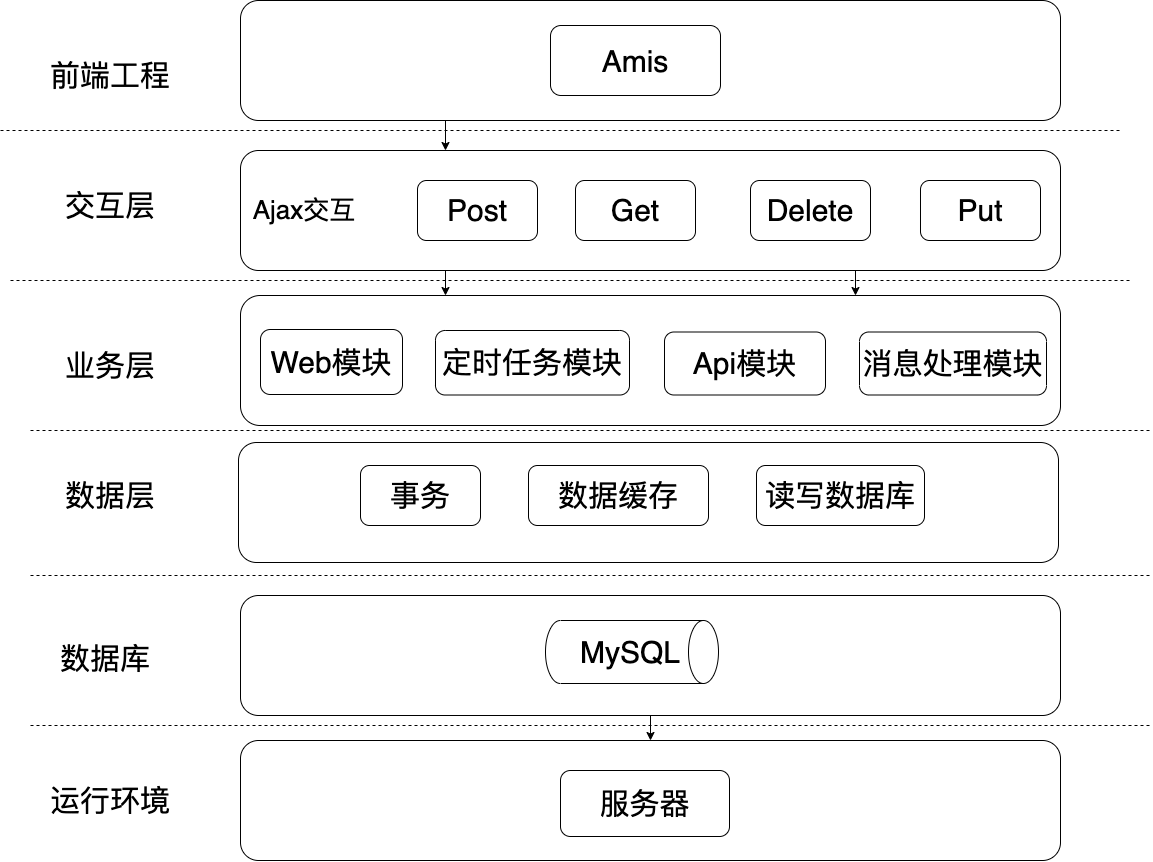

The diagram above was exported from draw.io. Its source (the exported page's mxGraphModel, read from the mxfile embedded in the PNG):
<mxGraphModel dx="3251" dy="1277" grid="0" gridSize="10" guides="1" tooltips="1" connect="1" arrows="1" fold="1" page="1" pageScale="1" pageWidth="1169" pageHeight="827" math="0" shadow="0">
  <root>
    <mxCell id="0" />
    <mxCell id="1" parent="0" />
    <mxCell id="iywHWgDSQWEM5n1aMCzX-47" style="edgeStyle=orthogonalEdgeStyle;rounded=1;orthogonalLoop=1;jettySize=auto;html=1;exitX=0.25;exitY=1;exitDx=0;exitDy=0;entryX=0.25;entryY=0;entryDx=0;entryDy=0;" parent="1" source="iywHWgDSQWEM5n1aMCzX-2" target="iywHWgDSQWEM5n1aMCzX-6" edge="1">
      <mxGeometry relative="1" as="geometry" />
    </mxCell>
    <mxCell id="iywHWgDSQWEM5n1aMCzX-2" value="" style="rounded=1;whiteSpace=wrap;html=1;fontSize=40;labelBackgroundColor=none;fontStyle=1;horizontal=1;" parent="1" vertex="1">
      <mxGeometry x="-328" y="220" width="820" height="120" as="geometry" />
    </mxCell>
    <mxCell id="iywHWgDSQWEM5n1aMCzX-3" value="&lt;font style=&quot;font-size: 30px;&quot;&gt;Amis&lt;/font&gt;" style="rounded=1;whiteSpace=wrap;html=1;fontSize=37;" parent="1" vertex="1">
      <mxGeometry x="-18" y="245" width="170" height="70" as="geometry" />
    </mxCell>
    <mxCell id="iywHWgDSQWEM5n1aMCzX-5" value="" style="rounded=1;whiteSpace=wrap;html=1;" parent="1" vertex="1">
      <mxGeometry x="-268" y="410" width="110" height="40" as="geometry" />
    </mxCell>
    <mxCell id="iywHWgDSQWEM5n1aMCzX-48" style="edgeStyle=orthogonalEdgeStyle;rounded=1;orthogonalLoop=1;jettySize=auto;html=1;exitX=0.25;exitY=1;exitDx=0;exitDy=0;entryX=0.25;entryY=0;entryDx=0;entryDy=0;" parent="1" source="iywHWgDSQWEM5n1aMCzX-6" target="iywHWgDSQWEM5n1aMCzX-10" edge="1">
      <mxGeometry relative="1" as="geometry" />
    </mxCell>
    <mxCell id="iywHWgDSQWEM5n1aMCzX-55" style="edgeStyle=orthogonalEdgeStyle;rounded=1;orthogonalLoop=1;jettySize=auto;html=1;exitX=0.75;exitY=1;exitDx=0;exitDy=0;entryX=0.75;entryY=0;entryDx=0;entryDy=0;" parent="1" source="iywHWgDSQWEM5n1aMCzX-6" target="iywHWgDSQWEM5n1aMCzX-10" edge="1">
      <mxGeometry relative="1" as="geometry" />
    </mxCell>
    <mxCell id="iywHWgDSQWEM5n1aMCzX-6" value="" style="rounded=1;whiteSpace=wrap;html=1;" parent="1" vertex="1">
      <mxGeometry x="-328" y="370" width="820" height="120" as="geometry" />
    </mxCell>
    <mxCell id="iywHWgDSQWEM5n1aMCzX-7" value="Post" style="rounded=1;whiteSpace=wrap;html=1;fontSize=30;" parent="1" vertex="1">
      <mxGeometry x="-151" y="400" width="120" height="60" as="geometry" />
    </mxCell>
    <mxCell id="iywHWgDSQWEM5n1aMCzX-8" value="Get" style="rounded=1;whiteSpace=wrap;html=1;fontSize=30;" parent="1" vertex="1">
      <mxGeometry x="7" y="400" width="120" height="60" as="geometry" />
    </mxCell>
    <mxCell id="iywHWgDSQWEM5n1aMCzX-9" value="" style="rounded=1;whiteSpace=wrap;html=1;" parent="1" vertex="1">
      <mxGeometry x="-288" y="530" width="110" height="40" as="geometry" />
    </mxCell>
    <mxCell id="iywHWgDSQWEM5n1aMCzX-10" value="" style="rounded=1;whiteSpace=wrap;html=1;" parent="1" vertex="1">
      <mxGeometry x="-328" y="515" width="820" height="130" as="geometry" />
    </mxCell>
    <mxCell id="iywHWgDSQWEM5n1aMCzX-11" value="Web模块" style="rounded=1;whiteSpace=wrap;html=1;fontSize=30;" parent="1" vertex="1">
      <mxGeometry x="-308" y="549" width="142" height="65" as="geometry" />
    </mxCell>
    <mxCell id="iywHWgDSQWEM5n1aMCzX-12" value="定时任务模块" style="rounded=1;whiteSpace=wrap;html=1;fontSize=30;" parent="1" vertex="1">
      <mxGeometry x="-133" y="550" width="194" height="64.5" as="geometry" />
    </mxCell>
    <mxCell id="iywHWgDSQWEM5n1aMCzX-13" value="前端工程" style="text;strokeColor=none;align=center;fillColor=none;html=1;verticalAlign=middle;whiteSpace=wrap;rounded=1;fontSize=30;" parent="1" vertex="1">
      <mxGeometry x="-548" y="270" width="180" height="50" as="geometry" />
    </mxCell>
    <mxCell id="iywHWgDSQWEM5n1aMCzX-15" value="" style="endArrow=none;dashed=1;html=1;rounded=1;" parent="1" edge="1">
      <mxGeometry width="50" height="50" relative="1" as="geometry">
        <mxPoint x="-568" y="350" as="sourcePoint" />
        <mxPoint x="552" y="350" as="targetPoint" />
        <Array as="points">
          <mxPoint x="22" y="350" />
        </Array>
      </mxGeometry>
    </mxCell>
    <mxCell id="iywHWgDSQWEM5n1aMCzX-16" value="交互层" style="text;strokeColor=none;align=center;fillColor=none;html=1;verticalAlign=middle;whiteSpace=wrap;rounded=1;fontSize=30;" parent="1" vertex="1">
      <mxGeometry x="-548" y="400" width="180" height="50" as="geometry" />
    </mxCell>
    <mxCell id="iywHWgDSQWEM5n1aMCzX-17" value="业务层" style="text;strokeColor=none;align=center;fillColor=none;html=1;verticalAlign=middle;whiteSpace=wrap;rounded=1;fontSize=30;" parent="1" vertex="1">
      <mxGeometry x="-548" y="560" width="180" height="50" as="geometry" />
    </mxCell>
    <mxCell id="iywHWgDSQWEM5n1aMCzX-18" value="数据层" style="text;strokeColor=none;align=center;fillColor=none;html=1;verticalAlign=middle;whiteSpace=wrap;rounded=1;fontSize=30;" parent="1" vertex="1">
      <mxGeometry x="-548" y="690" width="180" height="50" as="geometry" />
    </mxCell>
    <mxCell id="iywHWgDSQWEM5n1aMCzX-19" value="" style="rounded=1;whiteSpace=wrap;html=1;" parent="1" vertex="1">
      <mxGeometry x="-278" y="700" width="110" height="40" as="geometry" />
    </mxCell>
    <mxCell id="iywHWgDSQWEM5n1aMCzX-20" value="" style="rounded=1;whiteSpace=wrap;html=1;" parent="1" vertex="1">
      <mxGeometry x="-330" y="662" width="820" height="120" as="geometry" />
    </mxCell>
    <mxCell id="iywHWgDSQWEM5n1aMCzX-21" value="事务" style="rounded=1;whiteSpace=wrap;html=1;fontSize=30;" parent="1" vertex="1">
      <mxGeometry x="-208" y="685" width="120" height="60" as="geometry" />
    </mxCell>
    <mxCell id="iywHWgDSQWEM5n1aMCzX-22" value="数据缓存" style="rounded=1;whiteSpace=wrap;html=1;fontSize=30;" parent="1" vertex="1">
      <mxGeometry x="-40" y="685" width="180" height="60" as="geometry" />
    </mxCell>
    <mxCell id="iywHWgDSQWEM5n1aMCzX-57" style="edgeStyle=orthogonalEdgeStyle;rounded=1;orthogonalLoop=1;jettySize=auto;html=1;exitX=0.5;exitY=1;exitDx=0;exitDy=0;entryX=0.5;entryY=0;entryDx=0;entryDy=0;" parent="1" source="iywHWgDSQWEM5n1aMCzX-24" target="iywHWgDSQWEM5n1aMCzX-29" edge="1">
      <mxGeometry relative="1" as="geometry" />
    </mxCell>
    <mxCell id="iywHWgDSQWEM5n1aMCzX-24" value="" style="rounded=1;whiteSpace=wrap;html=1;" parent="1" vertex="1">
      <mxGeometry x="-328" y="815" width="820" height="120" as="geometry" />
    </mxCell>
    <mxCell id="iywHWgDSQWEM5n1aMCzX-27" value="数据库" style="text;strokeColor=none;align=center;fillColor=none;html=1;verticalAlign=middle;whiteSpace=wrap;rounded=1;fontSize=30;" parent="1" vertex="1">
      <mxGeometry x="-553" y="853" width="180" height="50" as="geometry" />
    </mxCell>
    <mxCell id="iywHWgDSQWEM5n1aMCzX-29" value="" style="rounded=1;whiteSpace=wrap;html=1;" parent="1" vertex="1">
      <mxGeometry x="-328" y="960" width="820" height="120" as="geometry" />
    </mxCell>
    <mxCell id="iywHWgDSQWEM5n1aMCzX-30" value="&lt;font style=&quot;font-size: 30px;&quot;&gt;服务器&lt;/font&gt;" style="rounded=1;whiteSpace=wrap;html=1;" parent="1" vertex="1">
      <mxGeometry x="-8" y="990" width="169" height="66" as="geometry" />
    </mxCell>
    <mxCell id="iywHWgDSQWEM5n1aMCzX-32" value="运行环境" style="text;strokeColor=none;align=center;fillColor=none;html=1;verticalAlign=middle;whiteSpace=wrap;rounded=1;fontSize=30;" parent="1" vertex="1">
      <mxGeometry x="-548" y="995" width="180" height="50" as="geometry" />
    </mxCell>
    <mxCell id="iywHWgDSQWEM5n1aMCzX-33" value="" style="endArrow=none;dashed=1;html=1;rounded=1;" parent="1" edge="1">
      <mxGeometry width="50" height="50" relative="1" as="geometry">
        <mxPoint x="-558" y="500" as="sourcePoint" />
        <mxPoint x="562" y="500" as="targetPoint" />
        <Array as="points">
          <mxPoint x="32" y="500" />
        </Array>
      </mxGeometry>
    </mxCell>
    <mxCell id="iywHWgDSQWEM5n1aMCzX-34" value="" style="endArrow=none;dashed=1;html=1;rounded=1;" parent="1" edge="1">
      <mxGeometry width="50" height="50" relative="1" as="geometry">
        <mxPoint x="-538" y="650" as="sourcePoint" />
        <mxPoint x="582" y="650" as="targetPoint" />
        <Array as="points">
          <mxPoint x="52" y="650" />
        </Array>
      </mxGeometry>
    </mxCell>
    <mxCell id="iywHWgDSQWEM5n1aMCzX-35" value="" style="endArrow=none;dashed=1;html=1;rounded=1;" parent="1" edge="1">
      <mxGeometry width="50" height="50" relative="1" as="geometry">
        <mxPoint x="-538" y="795" as="sourcePoint" />
        <mxPoint x="582" y="795" as="targetPoint" />
        <Array as="points">
          <mxPoint x="52" y="795" />
        </Array>
      </mxGeometry>
    </mxCell>
    <mxCell id="iywHWgDSQWEM5n1aMCzX-36" value="" style="endArrow=none;dashed=1;html=1;rounded=1;" parent="1" edge="1">
      <mxGeometry width="50" height="50" relative="1" as="geometry">
        <mxPoint x="-538" y="945" as="sourcePoint" />
        <mxPoint x="582" y="945" as="targetPoint" />
        <Array as="points">
          <mxPoint x="52" y="945" />
        </Array>
      </mxGeometry>
    </mxCell>
    <mxCell id="iywHWgDSQWEM5n1aMCzX-38" value="Delete" style="rounded=1;whiteSpace=wrap;html=1;fontSize=30;" parent="1" vertex="1">
      <mxGeometry x="182" y="400" width="120" height="60" as="geometry" />
    </mxCell>
    <mxCell id="iywHWgDSQWEM5n1aMCzX-39" value="Put" style="rounded=1;whiteSpace=wrap;html=1;fontSize=30;" parent="1" vertex="1">
      <mxGeometry x="352" y="400" width="120" height="60" as="geometry" />
    </mxCell>
    <mxCell id="iywHWgDSQWEM5n1aMCzX-42" value="Api模块" style="rounded=1;whiteSpace=wrap;html=1;fontSize=30;" parent="1" vertex="1">
      <mxGeometry x="96" y="551.5" width="161" height="63" as="geometry" />
    </mxCell>
    <mxCell id="iywHWgDSQWEM5n1aMCzX-43" value="消息处理模块" style="rounded=1;whiteSpace=wrap;html=1;fontSize=30;" parent="1" vertex="1">
      <mxGeometry x="291" y="551.5" width="187" height="63" as="geometry" />
    </mxCell>
    <mxCell id="iywHWgDSQWEM5n1aMCzX-45" value="Ajax交互" style="text;strokeColor=none;align=center;fillColor=none;html=1;verticalAlign=middle;whiteSpace=wrap;rounded=1;fontSize=26;" parent="1" vertex="1">
      <mxGeometry x="-368" y="411.5" width="208" height="37" as="geometry" />
    </mxCell>
    <mxCell id="iywHWgDSQWEM5n1aMCzX-46" value="读写数据库" style="rounded=1;whiteSpace=wrap;html=1;fontSize=30;" parent="1" vertex="1">
      <mxGeometry x="188" y="685" width="168" height="60" as="geometry" />
    </mxCell>
    <mxCell id="iywHWgDSQWEM5n1aMCzX-53" value="" style="shape=cylinder3;whiteSpace=wrap;html=1;boundedLbl=1;backgroundOutline=1;size=15;rotation=90;rounded=1;" parent="1" vertex="1">
      <mxGeometry x="32" y="785" width="63" height="173" as="geometry" />
    </mxCell>
    <mxCell id="iywHWgDSQWEM5n1aMCzX-54" value="&lt;font style=&quot;font-size: 30px;&quot;&gt;MySQL&lt;/font&gt;" style="text;strokeColor=none;align=center;fillColor=none;html=1;verticalAlign=middle;whiteSpace=wrap;rounded=1;fontSize=13;" parent="1" vertex="1">
      <mxGeometry x="32" y="856.5" width="60" height="30" as="geometry" />
    </mxCell>
  </root>
</mxGraphModel>